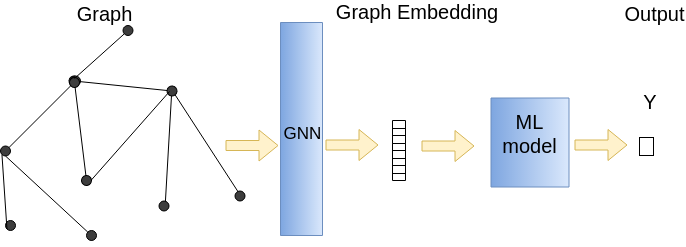

The diagram above was exported from draw.io. Its source (the exported page's mxGraphModel, read from the mxfile embedded in the PNG):
<mxGraphModel dx="850" dy="700" grid="0" gridSize="10" guides="1" tooltips="1" connect="1" arrows="1" fold="1" page="1" pageScale="1" pageWidth="827" pageHeight="1169" math="0" shadow="0">
  <root>
    <mxCell id="0" />
    <mxCell id="1" parent="0" />
    <mxCell id="zCRC9m-AMN63lqZrzwzx-15" value="" style="rounded=0;whiteSpace=wrap;html=1;rotation=90;gradientColor=#7ea6e0;fillColor=#dae8fc;strokeColor=#6c8ebf;" parent="1" vertex="1">
      <mxGeometry x="636" y="188" width="89" height="78" as="geometry" />
    </mxCell>
    <mxCell id="zCRC9m-AMN63lqZrzwzx-8" value="" style="rounded=0;whiteSpace=wrap;html=1;rotation=90;gradientColor=#7ea6e0;fillColor=#dae8fc;strokeColor=#6c8ebf;" parent="1" vertex="1">
      <mxGeometry x="345.5" y="192.5" width="213" height="42" as="geometry" />
    </mxCell>
    <mxCell id="vm_T1OY_7fvdWbtn7zSx-17" value="" style="group;rotation=51;" parent="1" vertex="1" connectable="0">
      <mxGeometry x="233.5" y="130.5" width="106.5" height="194.5" as="geometry" />
    </mxCell>
    <mxCell id="vm_T1OY_7fvdWbtn7zSx-18" value="" style="endArrow=none;html=1;" parent="vm_T1OY_7fvdWbtn7zSx-17" edge="1">
      <mxGeometry width="50" height="50" relative="1" as="geometry">
        <mxPoint x="-9" y="35" as="sourcePoint" />
        <mxPoint x="89" y="45" as="targetPoint" />
      </mxGeometry>
    </mxCell>
    <mxCell id="vm_T1OY_7fvdWbtn7zSx-19" value="" style="ellipse;whiteSpace=wrap;html=1;aspect=fixed;fillColor=#3D3D3D;rotation=51;" parent="vm_T1OY_7fvdWbtn7zSx-17" vertex="1">
      <mxGeometry x="-14" y="30" width="10" height="10" as="geometry" />
    </mxCell>
    <mxCell id="vm_T1OY_7fvdWbtn7zSx-20" value="" style="ellipse;whiteSpace=wrap;html=1;aspect=fixed;fillColor=#3D3D3D;rotation=51;" parent="vm_T1OY_7fvdWbtn7zSx-17" vertex="1">
      <mxGeometry x="84" y="40" width="10" height="10" as="geometry" />
    </mxCell>
    <mxCell id="vm_T1OY_7fvdWbtn7zSx-16" value="" style="group" parent="vm_T1OY_7fvdWbtn7zSx-17" vertex="1" connectable="0">
      <mxGeometry x="-82.5" y="30" width="189" height="164.5" as="geometry" />
    </mxCell>
    <mxCell id="vm_T1OY_7fvdWbtn7zSx-1" value="" style="endArrow=none;html=1;" parent="vm_T1OY_7fvdWbtn7zSx-16" edge="1">
      <mxGeometry width="50" height="50" relative="1" as="geometry">
        <mxPoint x="5" y="75" as="sourcePoint" />
        <mxPoint x="75" y="5" as="targetPoint" />
      </mxGeometry>
    </mxCell>
    <mxCell id="vm_T1OY_7fvdWbtn7zSx-2" value="" style="ellipse;whiteSpace=wrap;html=1;aspect=fixed;fillColor=#3D3D3D;" parent="vm_T1OY_7fvdWbtn7zSx-16" vertex="1">
      <mxGeometry y="70" width="10" height="10" as="geometry" />
    </mxCell>
    <mxCell id="vm_T1OY_7fvdWbtn7zSx-3" value="" style="ellipse;whiteSpace=wrap;html=1;aspect=fixed;fillColor=#3D3D3D;" parent="vm_T1OY_7fvdWbtn7zSx-16" vertex="1">
      <mxGeometry x="70" width="10" height="10" as="geometry" />
    </mxCell>
    <mxCell id="vm_T1OY_7fvdWbtn7zSx-22" value="" style="group;rotation=166;" parent="vm_T1OY_7fvdWbtn7zSx-16" vertex="1" connectable="0">
      <mxGeometry x="40" y="15.5" width="149" height="119.5" as="geometry" />
    </mxCell>
    <mxCell id="vm_T1OY_7fvdWbtn7zSx-23" value="" style="endArrow=none;html=1;" parent="vm_T1OY_7fvdWbtn7zSx-22" edge="1">
      <mxGeometry width="50" height="50" relative="1" as="geometry">
        <mxPoint x="34" y="-9" as="sourcePoint" />
        <mxPoint x="46" y="89" as="targetPoint" />
      </mxGeometry>
    </mxCell>
    <mxCell id="vm_T1OY_7fvdWbtn7zSx-24" value="" style="ellipse;whiteSpace=wrap;html=1;aspect=fixed;fillColor=#3D3D3D;rotation=128;" parent="vm_T1OY_7fvdWbtn7zSx-22" vertex="1">
      <mxGeometry x="29" y="-14" width="10" height="10" as="geometry" />
    </mxCell>
    <mxCell id="vm_T1OY_7fvdWbtn7zSx-25" value="" style="ellipse;whiteSpace=wrap;html=1;aspect=fixed;fillColor=#3D3D3D;rotation=128;" parent="vm_T1OY_7fvdWbtn7zSx-22" vertex="1">
      <mxGeometry x="41" y="84" width="10" height="10" as="geometry" />
    </mxCell>
    <mxCell id="vm_T1OY_7fvdWbtn7zSx-35" value="" style="endArrow=none;html=1;entryX=1;entryY=1;entryDx=0;entryDy=0;exitX=1;exitY=1;exitDx=0;exitDy=0;" parent="vm_T1OY_7fvdWbtn7zSx-22" source="vm_T1OY_7fvdWbtn7zSx-20" edge="1">
      <mxGeometry width="50" height="50" relative="1" as="geometry">
        <mxPoint x="132" y="24.5" as="sourcePoint" />
        <mxPoint x="124.84878236872055" y="111.01217974870099" as="targetPoint" />
      </mxGeometry>
    </mxCell>
    <mxCell id="vm_T1OY_7fvdWbtn7zSx-54" value="" style="endArrow=none;html=1;exitX=0;exitY=0;exitDx=0;exitDy=0;" parent="vm_T1OY_7fvdWbtn7zSx-22" source="vm_T1OY_7fvdWbtn7zSx-25" edge="1">
      <mxGeometry width="50" height="50" relative="1" as="geometry">
        <mxPoint x="79" y="50" as="sourcePoint" />
        <mxPoint x="129" as="targetPoint" />
      </mxGeometry>
    </mxCell>
    <mxCell id="vm_T1OY_7fvdWbtn7zSx-65" value="" style="ellipse;whiteSpace=wrap;html=1;aspect=fixed;fillColor=#3D3D3D;" parent="vm_T1OY_7fvdWbtn7zSx-22" vertex="1">
      <mxGeometry x="118.5" y="109.5" width="10" height="10" as="geometry" />
    </mxCell>
    <mxCell id="vm_T1OY_7fvdWbtn7zSx-57" value="" style="endArrow=none;html=1;exitX=0.5;exitY=1;exitDx=0;exitDy=0;" parent="vm_T1OY_7fvdWbtn7zSx-16" source="vm_T1OY_7fvdWbtn7zSx-62" edge="1">
      <mxGeometry width="50" height="50" relative="1" as="geometry">
        <mxPoint x="8" y="172.5" as="sourcePoint" />
        <mxPoint x="91" y="160.5" as="targetPoint" />
      </mxGeometry>
    </mxCell>
    <mxCell id="vm_T1OY_7fvdWbtn7zSx-62" value="" style="ellipse;whiteSpace=wrap;html=1;aspect=fixed;fillColor=#3D3D3D;" parent="vm_T1OY_7fvdWbtn7zSx-16" vertex="1">
      <mxGeometry x="86" y="154.5" width="10" height="10" as="geometry" />
    </mxCell>
    <mxCell id="vm_T1OY_7fvdWbtn7zSx-63" value="" style="endArrow=none;html=1;exitX=0.5;exitY=1;exitDx=0;exitDy=0;" parent="vm_T1OY_7fvdWbtn7zSx-16" source="vm_T1OY_7fvdWbtn7zSx-2" target="vm_T1OY_7fvdWbtn7zSx-62" edge="1">
      <mxGeometry width="50" height="50" relative="1" as="geometry">
        <mxPoint x="156" y="267.5" as="sourcePoint" />
        <mxPoint x="242" y="348" as="targetPoint" />
      </mxGeometry>
    </mxCell>
    <mxCell id="vm_T1OY_7fvdWbtn7zSx-69" value="" style="ellipse;whiteSpace=wrap;html=1;aspect=fixed;fillColor=#3D3D3D;" parent="vm_T1OY_7fvdWbtn7zSx-16" vertex="1">
      <mxGeometry x="5" y="144.5" width="10" height="10" as="geometry" />
    </mxCell>
    <mxCell id="vm_T1OY_7fvdWbtn7zSx-71" value="" style="endArrow=none;html=1;exitX=0;exitY=1;exitDx=0;exitDy=0;entryX=0;entryY=1;entryDx=0;entryDy=0;" parent="vm_T1OY_7fvdWbtn7zSx-16" source="vm_T1OY_7fvdWbtn7zSx-69" target="vm_T1OY_7fvdWbtn7zSx-2" edge="1">
      <mxGeometry width="50" height="50" relative="1" as="geometry">
        <mxPoint x="-26" y="124.5" as="sourcePoint" />
        <mxPoint x="24" y="74.5" as="targetPoint" />
      </mxGeometry>
    </mxCell>
    <mxCell id="vm_T1OY_7fvdWbtn7zSx-55" value="" style="endArrow=none;html=1;exitX=1;exitY=0.5;exitDx=0;exitDy=0;" parent="1" source="vm_T1OY_7fvdWbtn7zSx-20" edge="1">
      <mxGeometry width="50" height="50" relative="1" as="geometry">
        <mxPoint x="379" y="252" as="sourcePoint" />
        <mxPoint x="391" y="280" as="targetPoint" />
      </mxGeometry>
    </mxCell>
    <mxCell id="vm_T1OY_7fvdWbtn7zSx-56" value="" style="endArrow=none;html=1;" parent="1" source="vm_T1OY_7fvdWbtn7zSx-67" edge="1">
      <mxGeometry width="50" height="50" relative="1" as="geometry">
        <mxPoint x="225" y="163" as="sourcePoint" />
        <mxPoint x="275" y="113" as="targetPoint" />
      </mxGeometry>
    </mxCell>
    <mxCell id="vm_T1OY_7fvdWbtn7zSx-66" value="" style="ellipse;whiteSpace=wrap;html=1;aspect=fixed;fillColor=#3D3D3D;" parent="1" vertex="1">
      <mxGeometry x="385.5" y="275.5" width="10" height="10" as="geometry" />
    </mxCell>
    <mxCell id="vm_T1OY_7fvdWbtn7zSx-67" value="" style="ellipse;whiteSpace=wrap;html=1;aspect=fixed;fillColor=#3D3D3D;" parent="1" vertex="1">
      <mxGeometry x="273.5" y="110" width="10" height="10" as="geometry" />
    </mxCell>
    <mxCell id="vm_T1OY_7fvdWbtn7zSx-68" value="" style="endArrow=none;html=1;" parent="1" target="vm_T1OY_7fvdWbtn7zSx-67" edge="1">
      <mxGeometry width="50" height="50" relative="1" as="geometry">
        <mxPoint x="225" y="163" as="sourcePoint" />
        <mxPoint x="275" y="113" as="targetPoint" />
      </mxGeometry>
    </mxCell>
    <mxCell id="zCRC9m-AMN63lqZrzwzx-1" value="" style="shape=flexArrow;endArrow=classic;html=1;fillColor=#fff2cc;strokeColor=#d6b656;" parent="1" edge="1">
      <mxGeometry width="50" height="50" relative="1" as="geometry">
        <mxPoint x="376" y="230" as="sourcePoint" />
        <mxPoint x="429" y="230" as="targetPoint" />
      </mxGeometry>
    </mxCell>
    <mxCell id="zCRC9m-AMN63lqZrzwzx-3" value="" style="shape=flexArrow;endArrow=classic;html=1;fillColor=#fff2cc;strokeColor=#d6b656;" parent="1" edge="1">
      <mxGeometry width="50" height="50" relative="1" as="geometry">
        <mxPoint x="476" y="229.5" as="sourcePoint" />
        <mxPoint x="529" y="229.5" as="targetPoint" />
      </mxGeometry>
    </mxCell>
    <mxCell id="zCRC9m-AMN63lqZrzwzx-4" value="" style="group;rotation=90;" parent="1" vertex="1" connectable="0">
      <mxGeometry x="519" y="228" width="60" height="13" as="geometry" />
    </mxCell>
    <mxCell id="vm_T1OY_7fvdWbtn7zSx-109" value="" style="group;rotation=90;" parent="zCRC9m-AMN63lqZrzwzx-4" vertex="1" connectable="0">
      <mxGeometry width="60" height="13" as="geometry" />
    </mxCell>
    <mxCell id="vm_T1OY_7fvdWbtn7zSx-99" value="" style="rounded=0;whiteSpace=wrap;html=1;fillColor=none;rotation=90;" parent="vm_T1OY_7fvdWbtn7zSx-109" vertex="1">
      <mxGeometry x="23" y="-22" width="15" height="13" as="geometry" />
    </mxCell>
    <mxCell id="vm_T1OY_7fvdWbtn7zSx-104" value="" style="rounded=0;whiteSpace=wrap;html=1;fillColor=none;rotation=90;" parent="vm_T1OY_7fvdWbtn7zSx-109" vertex="1">
      <mxGeometry x="23" y="-14" width="15" height="13" as="geometry" />
    </mxCell>
    <mxCell id="vm_T1OY_7fvdWbtn7zSx-105" value="" style="rounded=0;whiteSpace=wrap;html=1;fillColor=none;rotation=90;" parent="vm_T1OY_7fvdWbtn7zSx-109" vertex="1">
      <mxGeometry x="23" y="1" width="15" height="13" as="geometry" />
    </mxCell>
    <mxCell id="vm_T1OY_7fvdWbtn7zSx-106" value="" style="rounded=0;whiteSpace=wrap;html=1;fillColor=none;rotation=90;" parent="vm_T1OY_7fvdWbtn7zSx-109" vertex="1">
      <mxGeometry x="23" y="8" width="15" height="13" as="geometry" />
    </mxCell>
    <mxCell id="vm_T1OY_7fvdWbtn7zSx-107" value="" style="rounded=0;whiteSpace=wrap;html=1;fillColor=none;rotation=90;" parent="vm_T1OY_7fvdWbtn7zSx-109" vertex="1">
      <mxGeometry x="23" y="23" width="15" height="13" as="geometry" />
    </mxCell>
    <mxCell id="vm_T1OY_7fvdWbtn7zSx-108" value="" style="rounded=0;whiteSpace=wrap;html=1;fillColor=none;rotation=90;" parent="vm_T1OY_7fvdWbtn7zSx-109" vertex="1">
      <mxGeometry x="23" y="16" width="15" height="13" as="geometry" />
    </mxCell>
    <mxCell id="zCRC9m-AMN63lqZrzwzx-5" value="&lt;font style=&quot;font-size: 20px&quot;&gt;Graph&lt;/font&gt;" style="text;html=1;strokeColor=none;fillColor=none;align=center;verticalAlign=middle;whiteSpace=wrap;rounded=0;" parent="1" vertex="1">
      <mxGeometry x="234" y="88" width="40" height="20" as="geometry" />
    </mxCell>
    <mxCell id="zCRC9m-AMN63lqZrzwzx-6" value="&lt;font style=&quot;font-size: 17px&quot;&gt;GNN&lt;/font&gt;" style="text;html=1;strokeColor=none;fillColor=none;align=center;verticalAlign=middle;whiteSpace=wrap;rounded=0;" parent="1" vertex="1">
      <mxGeometry x="432" y="208" width="40" height="20" as="geometry" />
    </mxCell>
    <mxCell id="zCRC9m-AMN63lqZrzwzx-7" value="&lt;font style=&quot;font-size: 20px&quot;&gt;Graph Embedding&lt;/font&gt;" style="text;html=1;strokeColor=none;fillColor=none;align=center;verticalAlign=middle;whiteSpace=wrap;rounded=0;" parent="1" vertex="1">
      <mxGeometry x="479" y="86" width="176" height="20" as="geometry" />
    </mxCell>
    <mxCell id="zCRC9m-AMN63lqZrzwzx-13" value="" style="shape=flexArrow;endArrow=classic;html=1;fillColor=#fff2cc;strokeColor=#d6b656;" parent="1" edge="1">
      <mxGeometry width="50" height="50" relative="1" as="geometry">
        <mxPoint x="572" y="230.5000000000001" as="sourcePoint" />
        <mxPoint x="625" y="230.5000000000001" as="targetPoint" />
      </mxGeometry>
    </mxCell>
    <mxCell id="zCRC9m-AMN63lqZrzwzx-14" value="&lt;font style=&quot;font-size: 20px&quot;&gt;ML&lt;br&gt;&lt;font style=&quot;font-size: 20px&quot;&gt;model&lt;/font&gt;&lt;/font&gt;" style="text;html=1;strokeColor=none;fillColor=none;align=center;verticalAlign=middle;whiteSpace=wrap;rounded=0;" parent="1" vertex="1">
      <mxGeometry x="660.5" y="208" width="40" height="20" as="geometry" />
    </mxCell>
    <mxCell id="zCRC9m-AMN63lqZrzwzx-16" value="" style="shape=flexArrow;endArrow=classic;html=1;fillColor=#fff2cc;strokeColor=#d6b656;" parent="1" edge="1">
      <mxGeometry width="50" height="50" relative="1" as="geometry">
        <mxPoint x="725" y="229.5000000000001" as="sourcePoint" />
        <mxPoint x="778" y="229.5000000000001" as="targetPoint" />
      </mxGeometry>
    </mxCell>
    <mxCell id="zCRC9m-AMN63lqZrzwzx-17" value="&lt;font style=&quot;font-size: 20px&quot;&gt;Output&lt;/font&gt;" style="text;html=1;strokeColor=none;fillColor=none;align=center;verticalAlign=middle;whiteSpace=wrap;rounded=0;" parent="1" vertex="1">
      <mxGeometry x="785.5" y="88" width="40" height="20" as="geometry" />
    </mxCell>
    <mxCell id="zCRC9m-AMN63lqZrzwzx-18" value="&lt;font style=&quot;font-size: 20px&quot;&gt;Y&lt;/font&gt;" style="text;html=1;strokeColor=none;fillColor=none;align=center;verticalAlign=middle;whiteSpace=wrap;rounded=0;" parent="1" vertex="1">
      <mxGeometry x="780.5" y="176" width="40" height="20" as="geometry" />
    </mxCell>
    <mxCell id="zCRC9m-AMN63lqZrzwzx-28" value="" style="rounded=0;whiteSpace=wrap;html=1;" parent="1" vertex="1">
      <mxGeometry x="790" y="222" width="14" height="18" as="geometry" />
    </mxCell>
  </root>
</mxGraphModel>